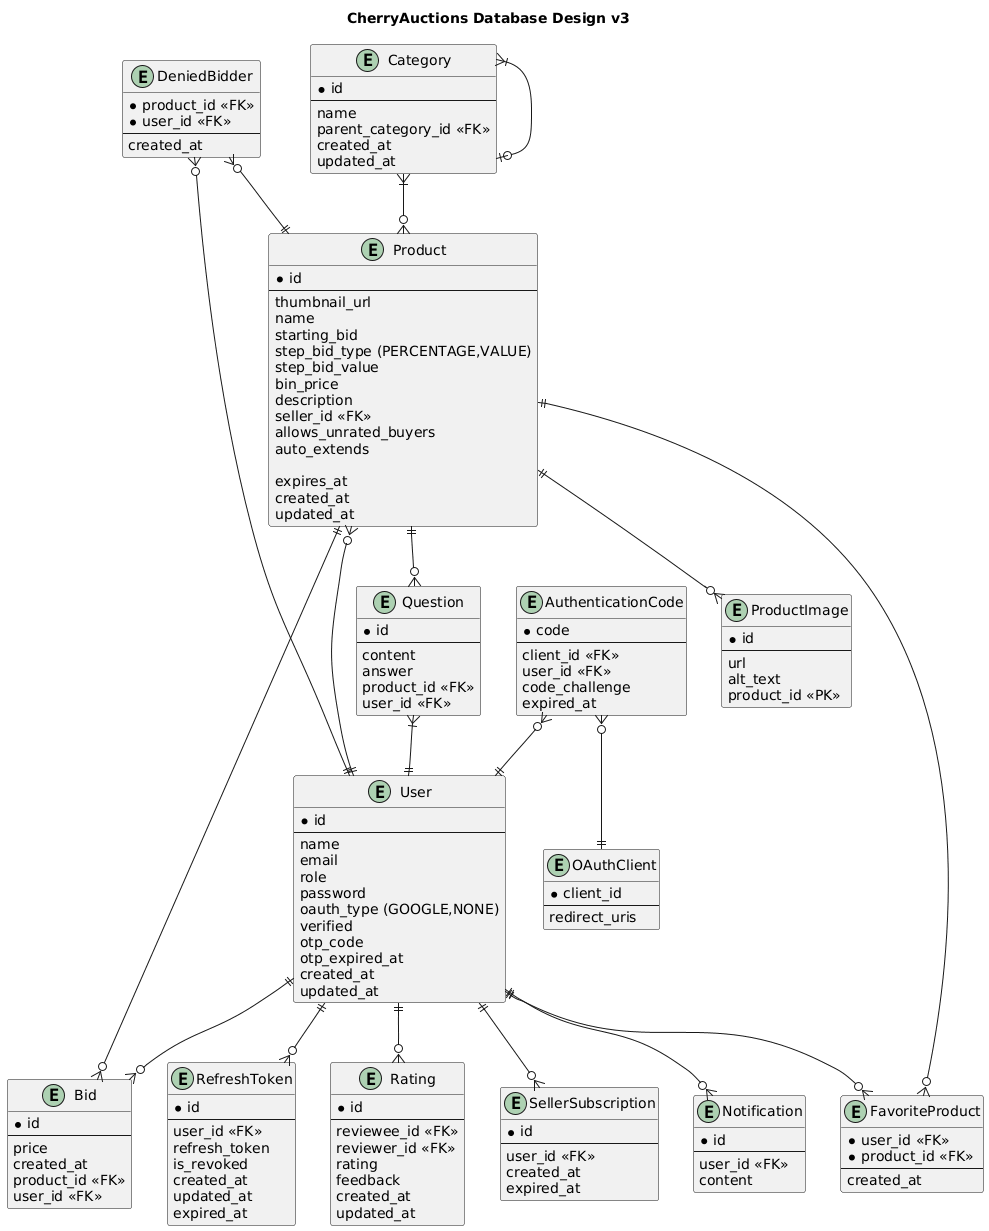

The diagram above was rendered by PlantUML. Its source (embedded in the PNG):
@startuml
title CherryAuctions Database Design v3
'skinparam linetype polyline
'skinparam linetype ortho

entity Category {
  *id
  ---
  name
  parent_category_id <<FK>>
  created_at
  updated_at
}

entity Product {
  *id
  ---
  thumbnail_url
  name
  starting_bid
  step_bid_type (PERCENTAGE,VALUE)
  step_bid_value
  bin_price
  description
  seller_id <<FK>>
  allows_unrated_buyers
  auto_extends

  expires_at
  created_at
  updated_at
}

entity Bid {
  *id
  ---
  price
  created_at
  product_id <<FK>>
  user_id <<FK>>
}

entity DeniedBidder {
  *product_id <<FK>>
  *user_id <<FK>>
  ---
  created_at
}

entity ProductImage {
  *id
  ---
  url
  alt_text
  product_id <<PK>>
}

entity Question {
  *id
  ---
  content
  answer
  product_id <<FK>>
  user_id <<FK>>
}

entity User {
  *id
  ---
  name
  email
  role
  password
  oauth_type (GOOGLE,NONE)
  verified
  otp_code
  otp_expired_at
  created_at
  updated_at
}

entity RefreshToken {
  *id
  ---
  user_id <<FK>>
  refresh_token
  is_revoked
  created_at
  updated_at
  expired_at
}

entity Rating {
  *id
  ---
  reviewee_id <<FK>>
  reviewer_id <<FK>>
  rating
  feedback
  created_at
  updated_at
}

entity SellerSubscription {
  *id
  ---
  user_id <<FK>>
  created_at
  expired_at
}

entity FavoriteProduct {
  *user_id <<FK>>
  *product_id <<FK>>
  ---
  created_at
}

entity Notification {
  *id
  ---
  user_id <<FK>>
  content
}

entity OAuthClient {
  *client_id
  ---
  redirect_uris
}

entity AuthenticationCode {
  *code
  ---
  client_id <<FK>>
  user_id <<FK>>
  code_challenge
  expired_at
}

AuthenticationCode }o--|| OAuthClient
AuthenticationCode }o--|| User

Category }|--o| Category
Product ||--o{ ProductImage
Category }|--o{ Product
Product ||--o{ Question
Question }|--|| User
User ||--o{ Product
User ||--o{ SellerSubscription
User ||--o{ Rating
User ||--o{ RefreshToken
Product ||--o{ Bid
User ||--o{ Bid
User ||--o{ FavoriteProduct
FavoriteProduct }o--|| Product
DeniedBidder }o--|| Product
DeniedBidder }o--|| User
User ||--o{ Notification
@enduml